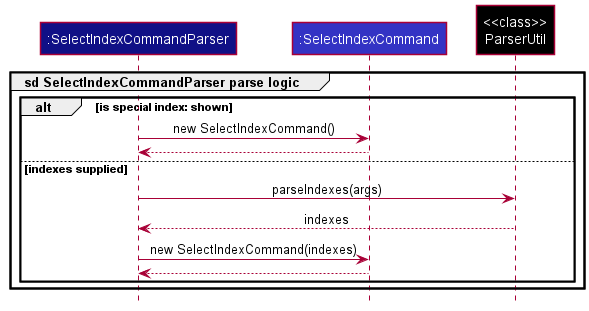

The diagram above was rendered by PlantUML. Its source (embedded in the PNG):
@startuml
!include style.puml

participant ":SelectIndexCommandParser" as SelectIndexCommandParser LOGIC_COLOR_T4
participant ":SelectIndexCommand" as SelectIndexCommand LOGIC_COLOR
participant "<<class>>\nParserUtil" as ParserUtil USER_COLOR

group sd SelectIndexCommandParser parse logic
    alt is special index: shown
      SelectIndexCommandParser -> SelectIndexCommand : new SelectIndexCommand()
      SelectIndexCommand --> SelectIndexCommandParser
    else indexes supplied
      SelectIndexCommandParser -> ParserUtil : parseIndexes(args)
      ParserUtil --> SelectIndexCommandParser: indexes
      SelectIndexCommandParser -> SelectIndexCommand : new SelectIndexCommand(indexes)
      SelectIndexCommand --> SelectIndexCommandParser
    end
end
@enduml